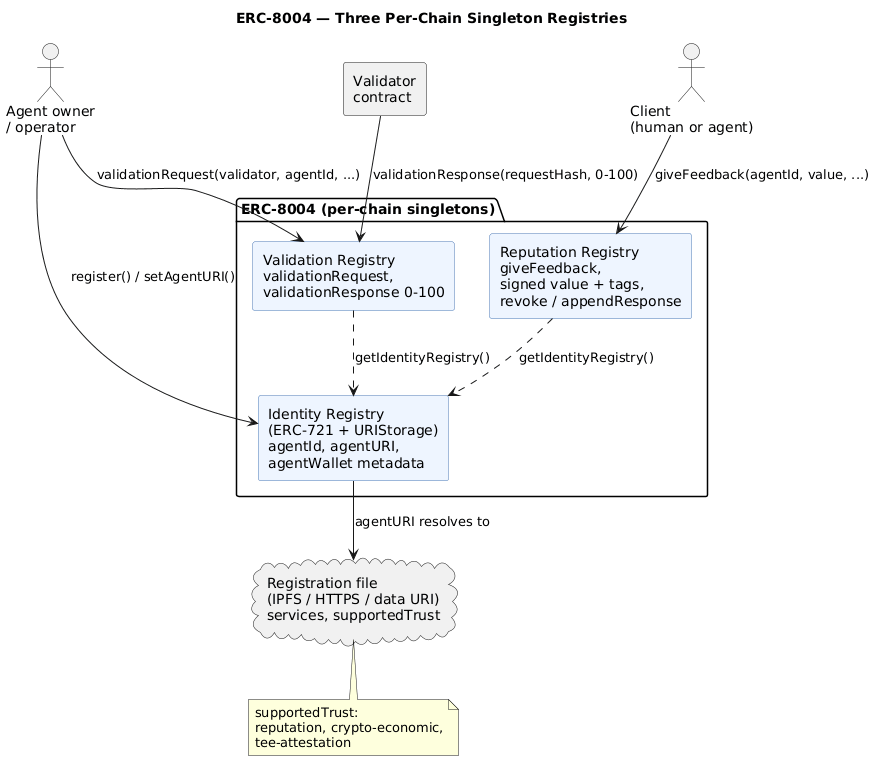

The diagram above was rendered by PlantUML. Its source (embedded in the PNG):
@startuml
skinparam componentStyle rectangle
skinparam defaultFontName Helvetica
skinparam shadowing false
skinparam rectangle {
  BorderColor #4A78B5
  BackgroundColor #EEF5FF
}

title ERC-8004 — Three Per-Chain Singleton Registries

actor "Agent owner\n/ operator" as Owner
actor "Client\n(human or agent)" as Client
component "Validator\ncontract" as Validator

package "ERC-8004 (per-chain singletons)" {
  rectangle "Identity Registry\n(ERC-721 + URIStorage)\nagentId, agentURI,\nagentWallet metadata" as ID
  rectangle "Reputation Registry\ngiveFeedback,\nsigned value + tags,\nrevoke / appendResponse" as REP
  rectangle "Validation Registry\nvalidationRequest,\nvalidationResponse 0-100" as VAL
}

cloud "Registration file\n(IPFS / HTTPS / data URI)\nservices, supportedTrust" as FILE

Owner --> ID : register() / setAgentURI()
ID --> FILE : agentURI resolves to
Client --> REP : giveFeedback(agentId, value, ...)
Owner --> VAL : validationRequest(validator, agentId, ...)
Validator --> VAL : validationResponse(requestHash, 0-100)
REP ..> ID : getIdentityRegistry()
VAL ..> ID : getIdentityRegistry()

note bottom of FILE
  supportedTrust:
  reputation, crypto-economic,
  tee-attestation
end note

@enduml